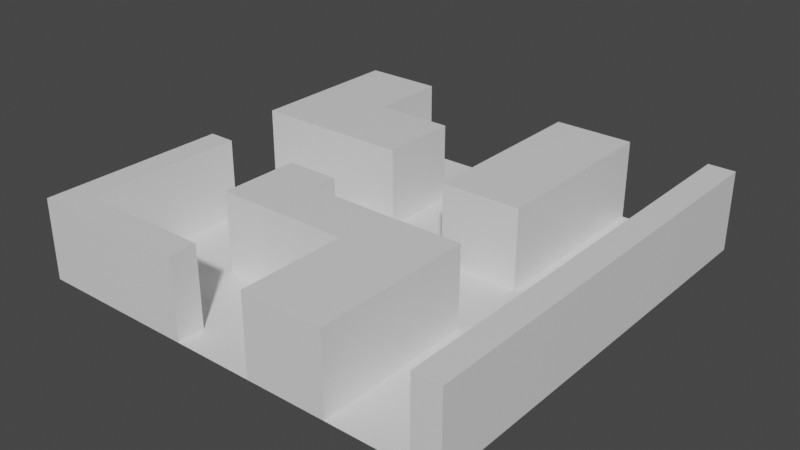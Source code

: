 # Source: TileMap.blend  (saved by Blender 2.91.10; exported with 4.5.12 LTS)
import bpy
from mathutils import Matrix  # noqa: F401  (used for matrix-valued properties, if any)

bpy.ops.wm.read_factory_settings(use_empty=True)
scene = bpy.context.scene
scene.name = 'Scene'

# ---- collections
col_collection = bpy.data.collections.new('Collection'); scene.collection.children.link(col_collection)

# ---- materials (node trees are filled in below, after node groups)
mat_material = bpy.data.materials.new('Material')
mat_material.alpha_threshold = 0.0
mat_material.use_transparent_shadow = False
mat_material.line_color = (0.0, 0.0, 0.0, 1.0)

# ---- material node trees
mat_material.use_nodes = True; mat_material.node_tree.nodes.clear()
_N = mat_material.node_tree.nodes; _L = mat_material.node_tree.links
n0 = _N.new('ShaderNodeOutputMaterial'); n0.name = 'Material Output'; n0.location = (300, 300)
n1 = _N.new('ShaderNodeBsdfPrincipled'); n1.name = 'Principled BSDF'; n1.location = (10, 300)
n1.distribution = 'GGX'
n1.subsurface_method = 'BURLEY'
n1.inputs[2].default_value = 0.4
n1.inputs[3].default_value = 1.45
n1.inputs[27].default_value = (0.0, 0.0, 0.0, 1.0)
n1.inputs[28].default_value = 1.0
_L.new(n1.outputs[0], n0.inputs[0])
n0.is_active_output = True

# ---- world
world_world = bpy.data.worlds.new('World'); scene.world = world_world
world_world.use_nodes = True; world_world.node_tree.nodes.clear()
_N = world_world.node_tree.nodes; _L = world_world.node_tree.links
n0 = _N.new('ShaderNodeOutputWorld'); n0.name = 'World Output'; n0.location = (300, 300)
n1 = _N.new('ShaderNodeBackground'); n1.name = 'Background'; n1.location = (10, 300)
n1.inputs[0].default_value = (0.05088, 0.05088, 0.05088, 1.0)
_L.new(n1.outputs[0], n0.inputs[0])
n0.is_active_output = True
world_world.color = (0.05088, 0.05088, 0.05088)
world_world.use_sun_shadow = False
world_world.sun_shadow_jitter_overblur = 0.0

# ---- meshes
me_plane = bpy.data.meshes.new('Plane')
me_plane.from_pydata([(-8.0, -8.0, 0.0), (8.0, -8.0, 0.0), (-8.0, 8.0, 0.0), (8.0, 8.0, 0.0), (-8.0, 6.0, 0.0), (-8.0, 4.0, 0.0), (-8.0, 2.0, 0.0), (-8.0, 0.0, 0.0), (-8.0, -2.0, 0.0), (-8.0, -4.0, 0.0), (-8.0, -6.0, 0.0), (-6.0, -8.0, 0.0), (-4.0, -8.0, 0.0), (-2.0, -8.0, 0.0), (0.0, -8.0, 0.0), (2.0, -8.0, 0.0), (4.0, -8.0, 0.0), (6.0, -8.0, 0.0), (8.0, -6.0, 0.0), (8.0, -4.0, 0.0), (8.0, -2.0, 0.0), (8.0, 0.0, 0.0), (8.0, 2.0, 0.0), (8.0, 4.0, 0.0), (8.0, 6.0, 0.0), (6.0, 8.0, 0.0), (4.0, 8.0, 0.0), (2.0, 8.0, 0.0), (0.0, 8.0, 0.0), (-2.0, 8.0, 0.0), (-4.0, 8.0, 0.0), (-6.0, 8.0, 0.0), (-6.0, -6.0, 0.0), (-6.0, -4.0, 0.0), (-6.0, -2.0, 0.0), (-6.0, 0.0, 0.0), (-6.0, 2.0, 0.0), (-4.0, -6.0, 0.0), (-4.0, -4.0, 0.0), (-4.0, -2.0, 0.0), (-4.0, 0.0, 0.0), (-4.0, 2.0, 0.0), (-4.0, 6.0, 0.0), (-2.0, -6.0, 0.0), (-2.0, -4.0, 0.0), (-2.0, -2.0, 0.0), (-2.0, 0.0, 0.0), (-2.0, 2.0, 0.0), (-2.0, 4.0, 0.0), (-2.0, 6.0, 0.0), (0.0, -6.0, 0.0), (0.0, -4.0, 0.0), (0.0, -2.0, 0.0), (0.0, 0.0, 0.0), (0.0, 2.0, 0.0), (0.0, 4.0, 0.0), (0.0, 6.0, 0.0), (2.0, -2.0, 0.0), (2.0, 0.0, 0.0), (4.0, -6.0, 0.0), (4.0, -4.0, 0.0), (4.0, -2.0, 0.0), (4.0, 0.0, 0.0), (4.0, 2.0, 0.0), (4.0, 4.0, 0.0), (4.0, 6.0, 0.0), (6.0, -6.0, 0.0), (6.0, -4.0, 0.0), (6.0, -2.0, 0.0), (6.0, 0.0, 0.0), (6.0, 2.0, 0.0), (6.0, 4.0, 0.0), (6.0, 6.0, 0.0), (-8.0, -7.0, 0.0), (7.0, -8.0, 0.0), (8.0, 7.0, 0.0), (-7.0, 8.0, 0.0), (-8.0, 7.0, 0.0), (-8.0, 5.0, 0.0), (-8.0, 3.0, 0.0), (-8.0, 1.0, 0.0), (-8.0, -1.0, 0.0), (-8.0, -3.0, 0.0), (-8.0, -5.0, 0.0), (-7.0, -8.0, 0.0), (-5.0, -8.0, 0.0), (-3.0, -8.0, 0.0), (-1.0, -8.0, 0.0), (1.0, -8.0, 0.0), (3.0, -8.0, 0.0), (5.0, -8.0, 0.0), (8.0, -7.0, 0.0), (8.0, -5.0, 0.0), (8.0, -3.0, 0.0), (8.0, -1.0, 0.0), (8.0, 1.0, 0.0), (8.0, 3.0, 0.0), (8.0, 5.0, 0.0), (7.0, 8.0, 0.0), (5.0, 8.0, 0.0), (3.0, 8.0, 0.0), (1.0, 8.0, 0.0), (-1.0, 8.0, 0.0), (-3.0, 8.0, 0.0), (-5.0, 8.0, 0.0), (-6.0, -7.0, 0.0), (-6.0, -5.0, 0.0), (-6.0, -3.0, 0.0), (-6.0, -1.0, 0.0), (-6.0, 1.0, 0.0), (-4.0, 7.0, 0.0), (-4.0, -7.0, 0.0), (-4.0, -5.0, 0.0), (-4.0, -3.0, 0.0), (-4.0, -1.0, 0.0), (-4.0, 1.0, 0.0), (-4.0, 5.0, 0.0), (-2.0, 7.0, 0.0), (-2.0, -7.0, 0.0), (-2.0, -5.0, 0.0), (-2.0, -1.0, 0.0), (-2.0, 1.0, 0.0), (-2.0, 3.0, 0.0), (-2.0, 5.0, 0.0), (0.0, 7.0, 0.0), (0.0, -7.0, 0.0), (0.0, -5.0, 0.0), (0.0, -1.0, 0.0), (0.0, 1.0, 0.0), (0.0, 3.0, 0.0), (0.0, 5.0, 0.0), (2.0, -1.0, 0.0), (2.0, 1.0, 0.0), (4.0, 7.0, 0.0), (4.0, -7.0, 0.0), (4.0, -5.0, 0.0), (4.0, -3.0, 0.0), (4.0, -1.0, 0.0), (4.0, 1.0, 0.0), (4.0, 3.0, 0.0), (4.0, 5.0, 0.0), (6.0, 7.0, 0.0), (6.0, -7.0, 0.0), (6.0, -5.0, 0.0), (6.0, -3.0, 0.0), (6.0, -1.0, 0.0), (6.0, 1.0, 0.0), (6.0, 3.0, 0.0), (6.0, 5.0, 0.0), (-7.0, -6.0, 0.0), (-7.0, -4.0, 0.0), (-7.0, -2.0, 0.0), (-7.0, 0.0, 0.0), (-7.0, 2.0, 0.0), (-5.0, -6.0, 0.0), (-5.0, -4.0, 0.0), (-5.0, -2.0, 0.0), (-5.0, 0.0, 0.0), (-5.0, 2.0, 0.0), (-5.0, 6.0, 0.0), (-3.0, -6.0, 0.0), (-3.0, -4.0, 0.0), (-3.0, 0.0, 0.0), (-3.0, 2.0, 0.0), (-3.0, 6.0, 0.0), (-1.0, -6.0, 0.0), (-1.0, -4.0, 0.0), (-1.0, -2.0, 0.0), (-1.0, 0.0, 0.0), (-1.0, 2.0, 0.0), (-1.0, 4.0, 0.0), (-1.0, 6.0, 0.0), (1.0, -6.0, 0.0), (1.0, -4.0, 0.0), (1.0, -2.0, 0.0), (1.0, 0.0, 0.0), (1.0, 2.0, 0.0), (1.0, 4.0, 0.0), (1.0, 6.0, 0.0), (3.0, -2.0, 0.0), (3.0, 0.0, 0.0), (5.0, -6.0, 0.0), (5.0, -4.0, 0.0), (5.0, -2.0, 0.0), (5.0, 0.0, 0.0), (5.0, 2.0, 0.0), (5.0, 4.0, 0.0), (5.0, 6.0, 0.0), (7.0, -6.0, 0.0), (7.0, -4.0, 0.0), (7.0, -2.0, 0.0), (7.0, 0.0, 0.0), (7.0, 2.0, 0.0), (7.0, 4.0, 0.0), (7.0, 6.0, 0.0), (7.0, 5.0, 0.0), (7.0, 3.0, 0.0), (7.0, 1.0, 0.0), (7.0, -1.0, 0.0), (7.0, -3.0, 0.0), (7.0, -5.0, 0.0), (7.0, -7.0, 0.0), (5.0, 5.0, 0.0), (5.0, 3.0, 0.0), (5.0, 1.0, 0.0), (5.0, -1.0, 0.0), (5.0, -3.0, 0.0), (5.0, -5.0, 0.0), (5.0, -7.0, 0.0), (3.0, 1.0, 0.0), (3.0, -1.0, 0.0), (1.0, 5.0, 0.0), (1.0, 3.0, 0.0), (1.0, 1.0, 0.0), (1.0, -1.0, 0.0), (1.0, -5.0, 0.0), (1.0, -7.0, 0.0), (-1.0, 5.0, 0.0), (-1.0, 3.0, 0.0), (-1.0, 1.0, 0.0), (-1.0, -1.0, 0.0), (-1.0, -5.0, 0.0), (-1.0, -7.0, 0.0), (-3.0, 5.0, 0.0), (-3.0, 1.0, 0.0), (-3.0, -1.0, 0.0), (-3.0, -5.0, 0.0), (-3.0, -7.0, 0.0), (-5.0, 5.0, 0.0), (-5.0, 1.0, 0.0), (-5.0, -1.0, 0.0), (-5.0, -3.0, 0.0), (-5.0, -5.0, 0.0), (-5.0, -7.0, 0.0), (-7.0, 1.0, 0.0), (-7.0, -1.0, 0.0), (-7.0, -3.0, 0.0), (-7.0, -5.0, 0.0), (-7.0, -7.0, 0.0), (5.0, 7.0, 0.0), (1.0, 7.0, 0.0), (-1.0, 7.0, 0.0), (-3.0, 7.0, 0.0), (-5.0, 7.0, 0.0), (7.0, 7.0, 0.0), (-8.0, -7.0, 2.974), (-8.0, -8.0, 2.974), (7.0, -8.0, 2.974), (8.0, -8.0, 2.974), (8.0, 7.0, 2.974), (8.0, 8.0, 2.974), (-7.0, 8.0, 2.974), (-8.0, 8.0, 2.974), (-8.0, 7.0, 2.974), (-8.0, 6.0, 2.974), (-8.0, 5.0, 2.974), (-8.0, 4.0, 2.974), (-8.0, 3.0, 2.974), (-8.0, 2.0, 2.974), (-8.0, -1.0, 2.974), (-8.0, -2.0, 2.974), (-8.0, -3.0, 2.974), (-8.0, -4.0, 2.974), (-8.0, -5.0, 2.974), (-8.0, -6.0, 2.974), (-7.0, -8.0, 2.974), (-6.0, -8.0, 2.974), (-5.0, -8.0, 2.974), (-4.0, -8.0, 2.974), (-3.0, -8.0, 2.974), (-2.0, -8.0, 2.974), (1.0, -8.0, 2.974), (2.0, -8.0, 2.974), (3.0, -8.0, 2.974), (4.0, -8.0, 2.974), (8.0, -7.0, 2.974), (8.0, -6.0, 2.974), (8.0, -5.0, 2.974), (8.0, -4.0, 2.974), (8.0, -3.0, 2.974), (8.0, -2.0, 2.974), (8.0, -1.0, 2.974), (8.0, 0.0, 2.974), (8.0, 1.0, 2.974), (8.0, 2.0, 2.974), (8.0, 3.0, 2.974), (8.0, 4.0, 2.974), (8.0, 5.0, 2.974), (8.0, 6.0, 2.974), (3.0, 8.0, 2.974), (2.0, 8.0, 2.974), (-5.0, 8.0, 2.974), (-6.0, 8.0, 2.974), (-6.0, 7.0, 2.974), (-6.0, 3.0, 2.974), (-6.0, 4.0, 2.974), (-6.0, 5.0, 2.974), (-6.0, 6.0, 2.974), (-4.0, -3.0, 2.974), (-4.0, -2.0, 2.974), (-4.0, 3.0, 2.974), (-4.0, 4.0, 2.974), (-2.0, -3.0, 2.974), (-2.0, -2.0, 2.974), (-2.0, 3.0, 2.974), (-2.0, 4.0, 2.974), (0.0, -3.0, 2.974), (0.0, -2.0, 2.974), (2.0, 7.0, 2.974), (2.0, -7.0, 2.974), (2.0, -6.0, 2.974), (2.0, -5.0, 2.974), (2.0, -4.0, 2.974), (2.0, -3.0, 2.974), (2.0, -2.0, 2.974), (2.0, 1.0, 2.974), (2.0, 2.0, 2.974), (2.0, 3.0, 2.974), (2.0, 4.0, 2.974), (2.0, 5.0, 2.974), (2.0, 6.0, 2.974), (4.0, 7.0, 2.974), (4.0, 8.0, 2.974), (4.0, -7.0, 2.974), (4.0, -6.0, 2.974), (4.0, -5.0, 2.974), (4.0, -4.0, 2.974), (4.0, -3.0, 2.974), (4.0, -2.0, 2.974), (4.0, 1.0, 2.974), (4.0, 2.0, 2.974), (4.0, 3.0, 2.974), (4.0, 4.0, 2.974), (4.0, 5.0, 2.974), (4.0, 6.0, 2.974), (-7.0, -6.0, 2.974), (-7.0, -4.0, 2.974), (-7.0, -2.0, 2.974), (-7.0, 2.0, 2.974), (-7.0, 4.0, 2.974), (-7.0, 6.0, 2.974), (-5.0, 2.0, 2.974), (-6.0, 2.0, 2.974), (-5.0, 4.0, 2.974), (-5.0, 6.0, 2.974), (-3.0, -4.0, 2.974), (-4.0, -4.0, 2.974), (-3.0, -2.0, 2.974), (-3.0, 2.0, 2.974), (-4.0, 2.0, 2.974), (-3.0, 4.0, 2.974), (-1.0, -4.0, 2.974), (-2.0, -4.0, 2.974), (-1.0, -2.0, 2.974), (1.0, -4.0, 2.974), (0.0, -4.0, 2.974), (1.0, -2.0, 2.974), (3.0, -6.0, 2.974), (3.0, -4.0, 2.974), (3.0, -2.0, 2.974), (3.0, 2.0, 2.974), (3.0, 4.0, 2.974), (3.0, 6.0, 2.974), (7.0, 8.0, 2.974), (1.0, 8.0, 2.974), (-6.0, -7.0, 2.974), (-4.0, -7.0, 2.974), (-4.0, -1.0, 2.974), (-4.0, 5.0, 2.974), (-2.0, -7.0, 2.974), (-2.0, -1.0, 2.974), (-2.0, 2.0, 2.974), (-2.0, 5.0, 2.974), (1.0, -6.0, 2.974), (1.0, 2.0, 2.974), (1.0, 4.0, 2.974), (1.0, 6.0, 2.974), (7.0, -6.0, 2.974), (7.0, -4.0, 2.974), (7.0, -2.0, 2.974), (7.0, 0.0, 2.974), (7.0, 2.0, 2.974), (7.0, 4.0, 2.974), (7.0, 6.0, 2.974), (7.0, 5.0, 2.974), (7.0, 3.0, 2.974), (7.0, 1.0, 2.974), (7.0, -1.0, 2.974), (7.0, -3.0, 2.974), (7.0, -5.0, 2.974), (7.0, -7.0, 2.974), (3.0, 5.0, 2.974), (3.0, 3.0, 2.974), (3.0, 1.0, 2.974), (3.0, -3.0, 2.974), (3.0, -5.0, 2.974), (3.0, -7.0, 2.974), (1.0, 5.0, 2.974), (1.0, 3.0, 2.974), (1.0, 1.0, 2.974), (1.0, -3.0, 2.974), (1.0, -5.0, 2.974), (1.0, -7.0, 2.974), (-1.0, -3.0, 2.974), (-3.0, 5.0, 2.974), (-3.0, 3.0, 2.974), (-3.0, -1.0, 2.974), (-3.0, -3.0, 2.974), (-3.0, -7.0, 2.974), (-5.0, 5.0, 2.974), (-5.0, 3.0, 2.974), (-5.0, -7.0, 2.974), (-7.0, 5.0, 2.974), (-7.0, 3.0, 2.974), (-7.0, -1.0, 2.974), (-7.0, -3.0, 2.974), (-7.0, -5.0, 2.974), (-7.0, -7.0, 2.974), (3.0, 7.0, 2.974), (1.0, 7.0, 2.974), (-5.0, 7.0, 2.974), (-7.0, 7.0, 2.974), (7.0, 7.0, 2.974)], [], [(176, 213, 399, 374), (93, 20, 280, 279), (243, 110, 30, 104), (242, 117, 29, 103), (241, 124, 28, 102), (123, 223, 404, 372), (233, 105, 365, 411), (239, 141, 25, 99), (238, 105, 32, 149), (237, 106, 33, 150), (236, 107, 34, 151), (235, 108, 35, 152), (234, 109, 36, 153), (92, 19, 278, 277), (159, 243, 420, 344), (233, 111, 37, 154), (232, 112, 38, 155), (231, 113, 39, 156), (230, 114, 40, 157), (229, 115, 41, 158), (223, 116, 368, 404), (228, 116, 42, 159), (227, 118, 43, 160), (226, 119, 44, 161), (91, 18, 276, 275), (225, 120, 46, 162), (224, 121, 47, 163), (243, 104, 291, 420), (223, 123, 49, 164), (222, 125, 50, 165), (221, 126, 51, 166), (27, 101, 364, 290), (220, 127, 53, 168), (219, 128, 54, 169), (218, 129, 55, 170), (217, 130, 56, 171), (64, 140, 333, 332), (212, 176, 374, 398), (26, 100, 289, 322), (214, 131, 58, 175), (63, 139, 331, 330), (177, 212, 398, 375), (89, 16, 274, 273), (174, 52, 307, 356), (88, 15, 272, 271), (3, 98, 363, 250), (210, 137, 62, 180), (51, 173, 354, 355), (23, 97, 287, 286), (60, 136, 327, 326), (208, 142, 66, 181), (207, 143, 67, 182), (206, 144, 68, 183), (205, 145, 69, 184), (204, 146, 70, 185), (203, 147, 71, 186), (202, 148, 72, 187), (211, 177, 375, 397), (86, 13, 270, 269), (22, 96, 285, 284), (59, 135, 325, 324), (178, 211, 397, 376), (85, 12, 268, 267), (61, 179, 359, 328), (148, 195, 194, 72), (71, 193, 195, 148), (21, 95, 283, 282), (147, 196, 193, 71), (70, 192, 196, 147), (16, 134, 323, 274), (146, 197, 192, 70), (69, 191, 197, 146), (84, 11, 266, 265), (145, 198, 191, 69), (68, 190, 198, 145), (20, 94, 281, 280), (144, 199, 190, 68), (67, 189, 199, 144), (65, 133, 321, 334), (143, 200, 189, 67), (66, 188, 200, 143), (83, 10, 264, 263), (142, 201, 188, 66), (17, 74, 201, 142), (19, 93, 279, 278), (140, 202, 187, 65), (64, 186, 202, 140), (186, 71, 148, 202), (139, 203, 186, 64), (63, 185, 203, 139), (185, 70, 147, 203), (138, 204, 185, 63), (62, 184, 204, 138), (184, 69, 146, 204), (137, 205, 184, 62), (61, 183, 205, 137), (183, 68, 145, 205), (136, 206, 183, 61), (60, 182, 206, 136), (182, 67, 144, 206), (135, 207, 182, 60), (59, 181, 207, 135), (181, 66, 143, 207), (134, 208, 181, 59), (16, 90, 208, 134), (90, 17, 142, 208), (82, 9, 262, 261), (18, 92, 277, 276), (167, 45, 303, 353), (81, 8, 260, 259), (1, 91, 275, 248), (44, 166, 351, 352), (240, 178, 376, 419), (58, 180, 209, 132), (180, 62, 138, 209), (131, 210, 180, 58), (57, 179, 210, 131), (179, 61, 137, 210), (79, 6, 258, 257), (101, 240, 419, 364), (15, 89, 273, 272), (57, 174, 356, 314), (78, 5, 256, 255), (201, 74, 247, 390), (77, 4, 254, 253), (188, 201, 390, 377), (41, 163, 348, 349), (130, 211, 178, 56), (55, 177, 211, 130), (76, 2, 252, 251), (129, 212, 177, 55), (54, 176, 212, 129), (12, 86, 269, 268), (128, 213, 176, 54), (53, 175, 213, 128), (175, 58, 132, 213), (127, 214, 175, 53), (52, 174, 214, 127), (174, 57, 131, 214), (122, 48, 305, 304), (75, 3, 250, 249), (11, 85, 267, 266), (126, 215, 173, 51), (50, 172, 215, 126), (74, 1, 248, 247), (125, 216, 172, 50), (14, 88, 216, 125), (0, 84, 265, 246), (123, 217, 171, 49), (48, 170, 217, 123), (170, 55, 130, 217), (122, 218, 170, 48), (47, 169, 218, 122), (169, 54, 129, 218), (121, 219, 169, 47), (46, 168, 219, 121), (168, 53, 128, 219), (120, 220, 168, 46), (45, 167, 220, 120), (167, 52, 127, 220), (200, 188, 377, 389), (38, 161, 345, 346), (73, 0, 246, 245), (119, 221, 166, 44), (43, 165, 221, 119), (165, 50, 126, 221), (118, 222, 165, 43), (13, 87, 222, 118), (87, 14, 125, 222), (116, 223, 164, 42), (9, 83, 263, 262), (189, 200, 389, 378), (8, 82, 261, 260), (52, 167, 353, 307), (166, 51, 355, 351), (115, 224, 163, 41), (40, 162, 224, 115), (162, 46, 121, 224), (114, 225, 162, 40), (105, 238, 417, 365), (199, 189, 378, 388), (116, 228, 409, 368), (36, 158, 341, 342), (5, 79, 257, 256), (112, 226, 161, 38), (37, 160, 226, 112), (160, 43, 119, 226), (111, 227, 160, 37), (190, 199, 388, 379), (209, 138, 329, 393), (4, 78, 255, 254), (132, 209, 393, 315), (238, 149, 335, 417), (2, 77, 253, 252), (48, 123, 372, 305), (228, 159, 344, 409), (109, 229, 158, 36), (35, 157, 229, 109), (157, 40, 115, 229), (108, 230, 157, 35), (34, 156, 230, 108), (156, 39, 114, 230), (107, 231, 156, 34), (33, 155, 231, 107), (155, 38, 113, 231), (106, 232, 155, 33), (32, 154, 232, 106), (154, 37, 112, 232), (105, 233, 154, 32), (163, 47, 371, 348), (31, 76, 251, 292), (198, 190, 379, 387), (47, 122, 304, 371), (118, 227, 408, 369), (24, 75, 249, 288), (191, 198, 387, 380), (39, 113, 298, 299), (80, 234, 153, 6), (7, 152, 234, 80), (152, 35, 109, 234), (81, 235, 152, 7), (227, 111, 366, 408), (151, 34, 108, 235), (149, 237, 416, 335), (45, 120, 370, 303), (150, 33, 107, 236), (161, 44, 352, 345), (237, 150, 336, 416), (149, 32, 106, 237), (10, 73, 245, 264), (6, 153, 338, 258), (197, 191, 380, 386), (133, 239, 99, 26), (65, 187, 239, 133), (187, 72, 141, 239), (192, 197, 386, 381), (13, 118, 369, 270), (150, 236, 415, 336), (124, 240, 101, 28), (56, 178, 240, 124), (158, 41, 349, 341), (117, 241, 102, 29), (49, 171, 241, 117), (171, 56, 124, 241), (110, 242, 103, 30), (42, 164, 242, 110), (164, 49, 117, 242), (236, 151, 337, 415), (216, 88, 271, 402), (159, 42, 110, 243), (172, 216, 402, 373), (196, 192, 381, 385), (235, 81, 259, 414), (141, 244, 98, 25), (72, 194, 244, 141), (193, 196, 385, 382), (422, 249, 250, 363), (421, 293, 292, 251), (419, 308, 290, 364), (418, 321, 322, 289), (413, 294, 295, 339), (412, 296, 297, 340), (410, 300, 301, 343), (407, 302, 303, 347), (405, 304, 305, 350), (403, 306, 307, 353), (402, 309, 310, 373), (401, 311, 312, 354), (400, 313, 314, 356), (399, 315, 316, 374), (398, 317, 318, 375), (397, 319, 320, 376), (396, 323, 324, 357), (395, 325, 326, 358), (394, 327, 328, 359), (393, 329, 330, 360), (392, 331, 332, 361), (391, 333, 334, 362), (390, 275, 276, 377), (389, 277, 278, 378), (388, 279, 280, 379), (387, 281, 282, 380), (386, 283, 284, 381), (385, 285, 286, 382), (384, 287, 288, 383), (382, 286, 287, 384), (381, 284, 285, 385), (380, 282, 283, 386), (379, 280, 281, 387), (378, 278, 279, 388), (377, 276, 277, 389), (247, 248, 275, 390), (319, 391, 362, 320), (318, 361, 391, 319), (361, 332, 333, 391), (317, 392, 361, 318), (316, 360, 392, 317), (360, 330, 331, 392), (315, 393, 360, 316), (313, 394, 359, 314), (312, 358, 394, 313), (358, 326, 327, 394), (311, 395, 358, 312), (310, 357, 395, 311), (357, 324, 325, 395), (309, 396, 357, 310), (272, 273, 396, 309), (273, 274, 323, 396), (375, 318, 319, 397), (374, 316, 317, 398), (306, 400, 356, 307), (355, 354, 400, 306), (354, 312, 313, 400), (373, 310, 311, 401), (271, 272, 309, 402), (302, 403, 353, 303), (352, 351, 403, 302), (351, 355, 306, 403), (301, 350, 404, 368), (350, 305, 372, 404), (300, 405, 350, 301), (349, 348, 405, 300), (348, 371, 304, 405), (299, 347, 406, 367), (347, 303, 370, 406), (298, 407, 347, 299), (346, 345, 407, 298), (345, 352, 302, 407), (268, 269, 408, 366), (269, 270, 369, 408), (296, 409, 344, 297), (295, 343, 409, 296), (343, 301, 368, 409), (294, 410, 343, 295), (342, 341, 410, 294), (341, 349, 300, 410), (266, 267, 411, 365), (267, 268, 366, 411), (255, 412, 340, 254), (256, 339, 412, 255), (339, 295, 296, 412), (257, 413, 339, 256), (258, 338, 413, 257), (338, 342, 294, 413), (260, 337, 414, 259), (261, 415, 337, 260), (262, 336, 415, 261), (263, 416, 336, 262), (264, 335, 416, 263), (245, 417, 335, 264), (246, 265, 417, 245), (265, 266, 365, 417), (308, 418, 289, 290), (320, 362, 418, 308), (362, 334, 321, 418), (376, 320, 308, 419), (293, 420, 291, 292), (297, 344, 420, 293), (253, 421, 251, 252), (254, 340, 421, 253), (340, 297, 293, 421), (383, 288, 249, 422), (111, 233, 411, 366), (133, 26, 322, 321), (94, 21, 282, 281), (134, 59, 324, 323), (95, 22, 284, 283), (179, 57, 314, 359), (135, 60, 326, 325), (96, 23, 286, 285), (213, 132, 315, 399), (136, 61, 328, 327), (97, 24, 288, 287), (138, 63, 330, 329), (98, 244, 422, 363), (139, 64, 332, 331), (244, 194, 383, 422), (100, 27, 290, 289), (140, 65, 334, 333), (153, 36, 342, 338), (225, 114, 367, 406), (104, 31, 292, 291), (194, 195, 384, 383), (120, 225, 406, 370), (195, 193, 382, 384), (173, 215, 401, 354), (113, 38, 346, 298), (215, 172, 373, 401), (114, 39, 299, 367), (151, 235, 414, 337)])
_uv = me_plane.uv_layers.new(name='UVMap')
_uv.uv.foreach_set('vector', [0.5625, 0.625, 0.5625, 0.5625, 0.5625, 0.5625, 0.5625, 0.625, 0.0, 0.0, 0.0, 0.0, 0.0, 0.0, 0.0, 0.0, 0.1875, 0.9375, 0.25, 0.9375, 0.25, 1.0, 0.1875, 1.0, 0.3125, 0.9375, 0.375, 0.9375, 0.375, 1.0, 0.3125, 1.0, 0.4375, 0.9375, 0.5, 0.9375, 0.5, 1.0, 0.4375, 1.0, 0.375, 0.8125, 0.3125, 0.8125, 0.3125, 0.8125, 0.375, 0.8125, 0.1875, 0.0625, 0.125, 0.0625, 0.125, 0.0625, 0.1875, 0.0625, 0.8125, 0.9375, 0.875, 0.9375, 0.875, 1.0, 0.8125, 1.0, 0.0625, 0.0625, 0.125, 0.0625, 0.125, 0.125, 0.0625, 0.125, 0.0625, 0.1875, 0.125, 0.1875, 0.125, 0.25, 0.0625, 0.25, 0.0625, 0.3125, 0.125, 0.3125, 0.125, 0.375, 0.0625, 0.375, 0.0625, 0.4375, 0.125, 0.4375, 0.125, 0.5, 0.0625, 0.5, 0.0625, 0.5625, 0.125, 0.5625, 0.125, 0.625, 0.0625, 0.625, 0.0, 0.0, 0.0, 0.0, 0.0, 0.0, 0.0, 0.0, 0.1875, 0.875, 0.1875, 0.9375, 0.1875, 0.9375, 0.1875, 0.875, 0.1875, 0.0625, 0.25, 0.0625, 0.25, 0.125, 0.1875, 0.125, 0.1875, 0.1875, 0.25, 0.1875, 0.25, 0.25, 0.1875, 0.25, 0.1875, 0.3125, 0.25, 0.3125, 0.25, 0.375, 0.1875, 0.375, 0.1875, 0.4375, 0.25, 0.4375, 0.25, 0.5, 0.1875, 0.5, 0.1875, 0.5625, 0.25, 0.5625, 0.25, 0.625, 0.1875, 0.625, 0.3125, 0.8125, 0.25, 0.8125, 0.25, 0.8125, 0.3125, 0.8125, 0.1875, 0.8125, 0.25, 0.8125, 0.25, 0.875, 0.1875, 0.875, 0.3125, 0.0625, 0.375, 0.0625, 0.375, 0.125, 0.3125, 0.125, 0.3125, 0.1875, 0.375, 0.1875, 0.375, 0.25, 0.3125, 0.25, 0.0, 0.0, 0.0, 0.0, 0.0, 0.0, 0.0, 0.0, 0.3125, 0.4375, 0.375, 0.4375, 0.375, 0.5, 0.3125, 0.5, 0.3125, 0.5625, 0.375, 0.5625, 0.375, 0.625, 0.3125, 0.625, 0.1875, 0.9375, 0.1875, 1.0, 0.1875, 1.0, 0.1875, 0.9375, 0.3125, 0.8125, 0.375, 0.8125, 0.375, 0.875, 0.3125, 0.875, 0.4375, 0.0625, 0.5, 0.0625, 0.5, 0.125, 0.4375, 0.125, 0.4375, 0.1875, 0.5, 0.1875, 0.5, 0.25, 0.4375, 0.25, 0.0, 0.0, 0.0, 0.0, 0.0, 0.0, 0.0, 0.0, 0.4375, 0.4375, 0.5, 0.4375, 0.5, 0.5, 0.4375, 0.5, 0.4375, 0.5625, 0.5, 0.5625, 0.5, 0.625, 0.4375, 0.625, 0.4375, 0.6875, 0.5, 0.6875, 0.5, 0.75, 0.4375, 0.75, 0.4375, 0.8125, 0.5, 0.8125, 0.5, 0.875, 0.4375, 0.875, 0.75, 0.75, 0.75, 0.8125, 0.75, 0.8125, 0.75, 0.75, 0.5625, 0.6875, 0.5625, 0.625, 0.5625, 0.625, 0.5625, 0.6875, 0.0, 0.0, 0.0, 0.0, 0.0, 0.0, 0.0, 0.0, 0.5625, 0.4375, 0.625, 0.4375, 0.625, 0.5, 0.5625, 0.5, 0.75, 0.625, 0.75, 0.6875, 0.75, 0.6875, 0.75, 0.625, 0.5625, 0.75, 0.5625, 0.6875, 0.5625, 0.6875, 0.5625, 0.75, 0.0, 0.0, 0.0, 0.0, 0.0, 0.0, 0.0, 0.0, 0.5625, 0.375, 0.5, 0.375, 0.5, 0.375, 0.5625, 0.375, 0.0, 0.0, 0.0, 0.0, 0.0, 0.0, 0.0, 0.0, 0.0, 0.0, 0.0, 0.0, 0.0, 0.0, 0.0, 0.0, 0.6875, 0.4375, 0.75, 0.4375, 0.75, 0.5, 0.6875, 0.5, 0.5, 0.25, 0.5625, 0.25, 0.5625, 0.25, 0.5, 0.25, 0.0, 0.0, 0.0, 0.0, 0.0, 0.0, 0.0, 0.0, 0.75, 0.25, 0.75, 0.3125, 0.75, 0.3125, 0.75, 0.25, 0.8125, 0.0625, 0.875, 0.0625, 0.875, 0.125, 0.8125, 0.125, 0.8125, 0.1875, 0.875, 0.1875, 0.875, 0.25, 0.8125, 0.25, 0.8125, 0.3125, 0.875, 0.3125, 0.875, 0.375, 0.8125, 0.375, 0.8125, 0.4375, 0.875, 0.4375, 0.875, 0.5, 0.8125, 0.5, 0.8125, 0.5625, 0.875, 0.5625, 0.875, 0.625, 0.8125, 0.625, 0.8125, 0.6875, 0.875, 0.6875, 0.875, 0.75, 0.8125, 0.75, 0.8125, 0.8125, 0.875, 0.8125, 0.875, 0.875, 0.8125, 0.875, 0.5625, 0.8125, 0.5625, 0.75, 0.5625, 0.75, 0.5625, 0.8125, 0.0, 0.0, 0.0, 0.0, 0.0, 0.0, 0.0, 0.0, 0.0, 0.0, 0.0, 0.0, 0.0, 0.0, 0.0, 0.0, 0.75, 0.125, 0.75, 0.1875, 0.75, 0.1875, 0.75, 0.125, 0.5625, 0.875, 0.5625, 0.8125, 0.5625, 0.8125, 0.5625, 0.875, 0.0, 0.0, 0.0, 0.0, 0.0, 0.0, 0.0, 0.0, 0.75, 0.375, 0.6875, 0.375, 0.6875, 0.375, 0.75, 0.375, 0.875, 0.8125, 0.9375, 0.8125, 0.9375, 0.875, 0.875, 0.875, 0.875, 0.75, 0.9375, 0.75, 0.9375, 0.8125, 0.875, 0.8125, 0.0, 0.0, 0.0, 0.0, 0.0, 0.0, 0.0, 0.0, 0.875, 0.6875, 0.9375, 0.6875, 0.9375, 0.75, 0.875, 0.75, 0.875, 0.625, 0.9375, 0.625, 0.9375, 0.6875, 0.875, 0.6875, 0.75, 0.0, 0.75, 0.0625, 0.75, 0.0625, 0.75, 0.0, 0.875, 0.5625, 0.9375, 0.5625, 0.9375, 0.625, 0.875, 0.625, 0.875, 0.5, 0.9375, 0.5, 0.9375, 0.5625, 0.875, 0.5625, 0.0, 0.0, 0.0, 0.0, 0.0, 0.0, 0.0, 0.0, 0.875, 0.4375, 0.9375, 0.4375, 0.9375, 0.5, 0.875, 0.5, 0.875, 0.375, 0.9375, 0.375, 0.9375, 0.4375, 0.875, 0.4375, 0.0, 0.0, 0.0, 0.0, 0.0, 0.0, 0.0, 0.0, 0.875, 0.3125, 0.9375, 0.3125, 0.9375, 0.375, 0.875, 0.375, 0.875, 0.25, 0.9375, 0.25, 0.9375, 0.3125, 0.875, 0.3125, 0.75, 0.875, 0.75, 0.9375, 0.75, 0.9375, 0.75, 0.875, 0.875, 0.1875, 0.9375, 0.1875, 0.9375, 0.25, 0.875, 0.25, 0.875, 0.125, 0.9375, 0.125, 0.9375, 0.1875, 0.875, 0.1875, 0.0, 0.0, 0.0, 0.0, 0.0, 0.0, 0.0, 0.0, 0.875, 0.0625, 0.9375, 0.0625, 0.9375, 0.125, 0.875, 0.125, 0.875, 0.0, 0.9375, 0.0, 0.9375, 0.0625, 0.875, 0.0625, 0.0, 0.0, 0.0, 0.0, 0.0, 0.0, 0.0, 0.0, 0.75, 0.8125, 0.8125, 0.8125, 0.8125, 0.875, 0.75, 0.875, 0.75, 0.75, 0.8125, 0.75, 0.8125, 0.8125, 0.75, 0.8125, 0.8125, 0.75, 0.875, 0.75, 0.875, 0.8125, 0.8125, 0.8125, 0.75, 0.6875, 0.8125, 0.6875, 0.8125, 0.75, 0.75, 0.75, 0.75, 0.625, 0.8125, 0.625, 0.8125, 0.6875, 0.75, 0.6875, 0.8125, 0.625, 0.875, 0.625, 0.875, 0.6875, 0.8125, 0.6875, 0.75, 0.5625, 0.8125, 0.5625, 0.8125, 0.625, 0.75, 0.625, 0.75, 0.5, 0.8125, 0.5, 0.8125, 0.5625, 0.75, 0.5625, 0.8125, 0.5, 0.875, 0.5, 0.875, 0.5625, 0.8125, 0.5625, 0.75, 0.4375, 0.8125, 0.4375, 0.8125, 0.5, 0.75, 0.5, 0.75, 0.375, 0.8125, 0.375, 0.8125, 0.4375, 0.75, 0.4375, 0.8125, 0.375, 0.875, 0.375, 0.875, 0.4375, 0.8125, 0.4375, 0.75, 0.3125, 0.8125, 0.3125, 0.8125, 0.375, 0.75, 0.375, 0.75, 0.25, 0.8125, 0.25, 0.8125, 0.3125, 0.75, 0.3125, 0.8125, 0.25, 0.875, 0.25, 0.875, 0.3125, 0.8125, 0.3125, 0.75, 0.1875, 0.8125, 0.1875, 0.8125, 0.25, 0.75, 0.25, 0.75, 0.125, 0.8125, 0.125, 0.8125, 0.1875, 0.75, 0.1875, 0.8125, 0.125, 0.875, 0.125, 0.875, 0.1875, 0.8125, 0.1875, 0.75, 0.0625, 0.8125, 0.0625, 0.8125, 0.125, 0.75, 0.125, 0.75, 0.0, 0.8125, 0.0, 0.8125, 0.0625, 0.75, 0.0625, 0.8125, 0.0, 0.875, 0.0, 0.875, 0.0625, 0.8125, 0.0625, 0.0, 0.0, 0.0, 0.0, 0.0, 0.0, 0.0, 0.0, 0.0, 0.0, 0.0, 0.0, 0.0, 0.0, 0.0, 0.0, 0.4375, 0.375, 0.375, 0.375, 0.375, 0.375, 0.4375, 0.375, 0.0, 0.0, 0.0, 0.0, 0.0, 0.0, 0.0, 0.0, 0.0, 0.0, 0.0, 0.0, 0.0, 0.0, 0.0, 0.0, 0.375, 0.25, 0.4375, 0.25, 0.4375, 0.25, 0.375, 0.25, 0.5625, 0.9375, 0.5625, 0.875, 0.5625, 0.875, 0.5625, 0.9375, 0.625, 0.5, 0.6875, 0.5, 0.6875, 0.5625, 0.625, 0.5625, 0.6875, 0.5, 0.75, 0.5, 0.75, 0.5625, 0.6875, 0.5625, 0.625, 0.4375, 0.6875, 0.4375, 0.6875, 0.5, 0.625, 0.5, 0.625, 0.375, 0.6875, 0.375, 0.6875, 0.4375, 0.625, 0.4375, 0.6875, 0.375, 0.75, 0.375, 0.75, 0.4375, 0.6875, 0.4375, 0.0, 0.0, 0.0, 0.0, 0.0, 0.0, 0.0, 0.0, 0.5625, 1.0, 0.5625, 0.9375, 0.5625, 0.9375, 0.5625, 1.0, 0.0, 0.0, 0.0, 0.0, 0.0, 0.0, 0.0, 0.0, 0.625, 0.375, 0.5625, 0.375, 0.5625, 0.375, 0.625, 0.375, 0.0, 0.0, 0.0, 0.0, 0.0, 0.0, 0.0, 0.0, 0.9375, 0.0625, 0.9375, 0.0, 0.9375, 0.0, 0.9375, 0.0625, 0.0, 0.0, 0.0, 0.0, 0.0, 0.0, 0.0, 0.0, 0.9375, 0.125, 0.9375, 0.0625, 0.9375, 0.0625, 0.9375, 0.125, 0.25, 0.625, 0.3125, 0.625, 0.3125, 0.625, 0.25, 0.625, 0.5, 0.8125, 0.5625, 0.8125, 0.5625, 0.875, 0.5, 0.875, 0.5, 0.75, 0.5625, 0.75, 0.5625, 0.8125, 0.5, 0.8125, 0.0, 0.0, 0.0, 0.0, 0.0, 0.0, 0.0, 0.0, 0.5, 0.6875, 0.5625, 0.6875, 0.5625, 0.75, 0.5, 0.75, 0.5, 0.625, 0.5625, 0.625, 0.5625, 0.6875, 0.5, 0.6875, 0.0, 0.0, 0.0, 0.0, 0.0, 0.0, 0.0, 0.0, 0.5, 0.5625, 0.5625, 0.5625, 0.5625, 0.625, 0.5, 0.625, 0.5, 0.5, 0.5625, 0.5, 0.5625, 0.5625, 0.5, 0.5625, 0.5625, 0.5, 0.625, 0.5, 0.625, 0.5625, 0.5625, 0.5625, 0.5, 0.4375, 0.5625, 0.4375, 0.5625, 0.5, 0.5, 0.5, 0.5, 0.375, 0.5625, 0.375, 0.5625, 0.4375, 0.5, 0.4375, 0.5625, 0.375, 0.625, 0.375, 0.625, 0.4375, 0.5625, 0.4375, 0.375, 0.6875, 0.375, 0.75, 0.375, 0.75, 0.375, 0.6875, 0.0, 0.0, 0.0, 0.0, 0.0, 0.0, 0.0, 0.0, 0.0, 0.0, 0.0, 0.0, 0.0, 0.0, 0.0, 0.0, 0.5, 0.1875, 0.5625, 0.1875, 0.5625, 0.25, 0.5, 0.25, 0.5, 0.125, 0.5625, 0.125, 0.5625, 0.1875, 0.5, 0.1875, 0.0, 0.0, 0.0, 0.0, 0.0, 0.0, 0.0, 0.0, 0.5, 0.0625, 0.5625, 0.0625, 0.5625, 0.125, 0.5, 0.125, 0.5, 0.0, 0.5625, 0.0, 0.5625, 0.0625, 0.5, 0.0625, 0.0, 0.0, 0.0, 0.0, 0.0, 0.0, 0.0, 0.0, 0.375, 0.8125, 0.4375, 0.8125, 0.4375, 0.875, 0.375, 0.875, 0.375, 0.75, 0.4375, 0.75, 0.4375, 0.8125, 0.375, 0.8125, 0.4375, 0.75, 0.5, 0.75, 0.5, 0.8125, 0.4375, 0.8125, 0.375, 0.6875, 0.4375, 0.6875, 0.4375, 0.75, 0.375, 0.75, 0.375, 0.625, 0.4375, 0.625, 0.4375, 0.6875, 0.375, 0.6875, 0.4375, 0.625, 0.5, 0.625, 0.5, 0.6875, 0.4375, 0.6875, 0.375, 0.5625, 0.4375, 0.5625, 0.4375, 0.625, 0.375, 0.625, 0.375, 0.5, 0.4375, 0.5, 0.4375, 0.5625, 0.375, 0.5625, 0.4375, 0.5, 0.5, 0.5, 0.5, 0.5625, 0.4375, 0.5625, 0.375, 0.4375, 0.4375, 0.4375, 0.4375, 0.5, 0.375, 0.5, 0.375, 0.375, 0.4375, 0.375, 0.4375, 0.4375, 0.375, 0.4375, 0.4375, 0.375, 0.5, 0.375, 0.5, 0.4375, 0.4375, 0.4375, 0.9375, 0.1875, 0.9375, 0.125, 0.9375, 0.125, 0.9375, 0.1875, 0.25, 0.25, 0.3125, 0.25, 0.3125, 0.25, 0.25, 0.25, 0.0, 0.0, 0.0, 0.0, 0.0, 0.0, 0.0, 0.0, 0.375, 0.1875, 0.4375, 0.1875, 0.4375, 0.25, 0.375, 0.25, 0.375, 0.125, 0.4375, 0.125, 0.4375, 0.1875, 0.375, 0.1875, 0.4375, 0.125, 0.5, 0.125, 0.5, 0.1875, 0.4375, 0.1875, 0.375, 0.0625, 0.4375, 0.0625, 0.4375, 0.125, 0.375, 0.125, 0.375, 0.0, 0.4375, 0.0, 0.4375, 0.0625, 0.375, 0.0625, 0.4375, 0.0, 0.5, 0.0, 0.5, 0.0625, 0.4375, 0.0625, 0.25, 0.8125, 0.3125, 0.8125, 0.3125, 0.875, 0.25, 0.875, 0.0, 0.0, 0.0, 0.0, 0.0, 0.0, 0.0, 0.0, 0.9375, 0.25, 0.9375, 0.1875, 0.9375, 0.1875, 0.9375, 0.25, 0.0, 0.0, 0.0, 0.0, 0.0, 0.0, 0.0, 0.0, 0.5, 0.375, 0.4375, 0.375, 0.4375, 0.375, 0.5, 0.375, 0.4375, 0.25, 0.5, 0.25, 0.5, 0.25, 0.4375, 0.25, 0.25, 0.5625, 0.3125, 0.5625, 0.3125, 0.625, 0.25, 0.625, 0.25, 0.5, 0.3125, 0.5, 0.3125, 0.5625, 0.25, 0.5625, 0.3125, 0.5, 0.375, 0.5, 0.375, 0.5625, 0.3125, 0.5625, 0.25, 0.4375, 0.3125, 0.4375, 0.3125, 0.5, 0.25, 0.5, 0.125, 0.0625, 0.0625, 0.0625, 0.0625, 0.0625, 0.125, 0.0625, 0.9375, 0.3125, 0.9375, 0.25, 0.9375, 0.25, 0.9375, 0.3125, 0.25, 0.8125, 0.1875, 0.8125, 0.1875, 0.8125, 0.25, 0.8125, 0.125, 0.625, 0.1875, 0.625, 0.1875, 0.625, 0.125, 0.625, 0.0, 0.0, 0.0, 0.0, 0.0, 0.0, 0.0, 0.0, 0.25, 0.1875, 0.3125, 0.1875, 0.3125, 0.25, 0.25, 0.25, 0.25, 0.125, 0.3125, 0.125, 0.3125, 0.1875, 0.25, 0.1875, 0.3125, 0.125, 0.375, 0.125, 0.375, 0.1875, 0.3125, 0.1875, 0.25, 0.0625, 0.3125, 0.0625, 0.3125, 0.125, 0.25, 0.125, 0.9375, 0.375, 0.9375, 0.3125, 0.9375, 0.3125, 0.9375, 0.375, 0.6875, 0.5625, 0.75, 0.5625, 0.75, 0.5625, 0.6875, 0.5625, 0.0, 0.0, 0.0, 0.0, 0.0, 0.0, 0.0, 0.0, 0.625, 0.5625, 0.6875, 0.5625, 0.6875, 0.5625, 0.625, 0.5625, 0.0625, 0.0625, 0.0625, 0.125, 0.0625, 0.125, 0.0625, 0.0625, 0.0, 0.0, 0.0, 0.0, 0.0, 0.0, 0.0, 0.0, 0.375, 0.75, 0.375, 0.8125, 0.375, 0.8125, 0.375, 0.75, 0.1875, 0.8125, 0.1875, 0.875, 0.1875, 0.875, 0.1875, 0.8125, 0.125, 0.5625, 0.1875, 0.5625, 0.1875, 0.625, 0.125, 0.625, 0.125, 0.5, 0.1875, 0.5, 0.1875, 0.5625, 0.125, 0.5625, 0.1875, 0.5, 0.25, 0.5, 0.25, 0.5625, 0.1875, 0.5625, 0.125, 0.4375, 0.1875, 0.4375, 0.1875, 0.5, 0.125, 0.5, 0.125, 0.375, 0.1875, 0.375, 0.1875, 0.4375, 0.125, 0.4375, 0.1875, 0.375, 0.25, 0.375, 0.25, 0.4375, 0.1875, 0.4375, 0.125, 0.3125, 0.1875, 0.3125, 0.1875, 0.375, 0.125, 0.375, 0.125, 0.25, 0.1875, 0.25, 0.1875, 0.3125, 0.125, 0.3125, 0.1875, 0.25, 0.25, 0.25, 0.25, 0.3125, 0.1875, 0.3125, 0.125, 0.1875, 0.1875, 0.1875, 0.1875, 0.25, 0.125, 0.25, 0.125, 0.125, 0.1875, 0.125, 0.1875, 0.1875, 0.125, 0.1875, 0.1875, 0.125, 0.25, 0.125, 0.25, 0.1875, 0.1875, 0.1875, 0.125, 0.0625, 0.1875, 0.0625, 0.1875, 0.125, 0.125, 0.125, 0.3125, 0.625, 0.375, 0.625, 0.375, 0.625, 0.3125, 0.625, 0.0, 0.0, 0.0, 0.0, 0.0, 0.0, 0.0, 0.0, 0.9375, 0.4375, 0.9375, 0.375, 0.9375, 0.375, 0.9375, 0.4375, 0.375, 0.625, 0.375, 0.6875, 0.375, 0.6875, 0.375, 0.625, 0.375, 0.0625, 0.3125, 0.0625, 0.3125, 0.0625, 0.375, 0.0625, 0.0, 0.0, 0.0, 0.0, 0.0, 0.0, 0.0, 0.0, 0.9375, 0.5, 0.9375, 0.4375, 0.9375, 0.4375, 0.9375, 0.5, 0.25, 0.375, 0.25, 0.3125, 0.25, 0.3125, 0.25, 0.375, 0.0, 0.5625, 0.0625, 0.5625, 0.0625, 0.625, 0.0, 0.625, 0.0, 0.5, 0.0625, 0.5, 0.0625, 0.5625, 0.0, 0.5625, 0.0625, 0.5, 0.125, 0.5, 0.125, 0.5625, 0.0625, 0.5625, 0.0, 0.4375, 0.0625, 0.4375, 0.0625, 0.5, 0.0, 0.5, 0.3125, 0.0625, 0.25, 0.0625, 0.25, 0.0625, 0.3125, 0.0625, 0.0625, 0.375, 0.125, 0.375, 0.125, 0.4375, 0.0625, 0.4375, 0.0625, 0.125, 0.0625, 0.1875, 0.0625, 0.1875, 0.0625, 0.125, 0.375, 0.375, 0.375, 0.4375, 0.375, 0.4375, 0.375, 0.375, 0.0625, 0.25, 0.125, 0.25, 0.125, 0.3125, 0.0625, 0.3125, 0.3125, 0.25, 0.375, 0.25, 0.375, 0.25, 0.3125, 0.25, 0.0625, 0.1875, 0.0625, 0.25, 0.0625, 0.25, 0.0625, 0.1875, 0.0625, 0.125, 0.125, 0.125, 0.125, 0.1875, 0.0625, 0.1875, 0.0, 0.0, 0.0, 0.0, 0.0, 0.0, 0.0, 0.0, 0.0, 0.625, 0.0625, 0.625, 0.0625, 0.625, 0.0, 0.625, 0.9375, 0.5625, 0.9375, 0.5, 0.9375, 0.5, 0.9375, 0.5625, 0.75, 0.9375, 0.8125, 0.9375, 0.8125, 1.0, 0.75, 1.0, 0.75, 0.875, 0.8125, 0.875, 0.8125, 0.9375, 0.75, 0.9375, 0.8125, 0.875, 0.875, 0.875, 0.875, 0.9375, 0.8125, 0.9375, 0.9375, 0.625, 0.9375, 0.5625, 0.9375, 0.5625, 0.9375, 0.625, 0.375, 0.0, 0.375, 0.0625, 0.375, 0.0625, 0.375, 0.0, 0.0625, 0.25, 0.0625, 0.3125, 0.0625, 0.3125, 0.0625, 0.25, 0.5, 0.9375, 0.5625, 0.9375, 0.5625, 1.0, 0.5, 1.0, 0.5, 0.875, 0.5625, 0.875, 0.5625, 0.9375, 0.5, 0.9375, 0.1875, 0.625, 0.25, 0.625, 0.25, 0.625, 0.1875, 0.625, 0.375, 0.9375, 0.4375, 0.9375, 0.4375, 1.0, 0.375, 1.0, 0.375, 0.875, 0.4375, 0.875, 0.4375, 0.9375, 0.375, 0.9375, 0.4375, 0.875, 0.5, 0.875, 0.5, 0.9375, 0.4375, 0.9375, 0.25, 0.9375, 0.3125, 0.9375, 0.3125, 1.0, 0.25, 1.0, 0.25, 0.875, 0.3125, 0.875, 0.3125, 0.9375, 0.25, 0.9375, 0.3125, 0.875, 0.375, 0.875, 0.375, 0.9375, 0.3125, 0.9375, 0.0625, 0.3125, 0.0625, 0.375, 0.0625, 0.375, 0.0625, 0.3125, 0.5625, 0.0625, 0.5625, 0.0, 0.5625, 0.0, 0.5625, 0.0625, 0.1875, 0.875, 0.25, 0.875, 0.25, 0.9375, 0.1875, 0.9375, 0.5625, 0.125, 0.5625, 0.0625, 0.5625, 0.0625, 0.5625, 0.125, 0.9375, 0.6875, 0.9375, 0.625, 0.9375, 0.625, 0.9375, 0.6875, 0.0625, 0.4375, 0.0, 0.4375, 0.0, 0.4375, 0.0625, 0.4375, 0.875, 0.9375, 0.9375, 0.9375, 0.9375, 1.0, 0.875, 1.0, 0.875, 0.875, 0.9375, 0.875, 0.9375, 0.9375, 0.875, 0.9375, 0.9375, 0.75, 0.9375, 0.6875, 0.9375, 0.6875, 0.9375, 0.75, 0.9375, 0.9375, 1.0, 0.9375, 1.0, 1.0, 0.9375, 1.0, 0.0625, 0.9375, 0.125, 0.9375, 0.125, 1.0, 0.0625, 1.0, 0.5625, 0.9375, 0.625, 0.9375, 0.625, 1.0, 0.5625, 1.0, 0.6875, 0.9375, 0.75, 0.9375, 0.75, 1.0, 0.6875, 1.0, 0.0625, 0.6875, 0.125, 0.6875, 0.125, 0.75, 0.0625, 0.75, 0.0625, 0.8125, 0.125, 0.8125, 0.125, 0.875, 0.0625, 0.875, 0.1875, 0.6875, 0.25, 0.6875, 0.25, 0.75, 0.1875, 0.75, 0.3125, 0.3125, 0.375, 0.3125, 0.375, 0.375, 0.3125, 0.375, 0.3125, 0.6875, 0.375, 0.6875, 0.375, 0.75, 0.3125, 0.75, 0.4375, 0.3125, 0.5, 0.3125, 0.5, 0.375, 0.4375, 0.375, 0.5625, 0.0625, 0.625, 0.0625, 0.625, 0.125, 0.5625, 0.125, 0.5625, 0.1875, 0.625, 0.1875, 0.625, 0.25, 0.5625, 0.25, 0.5625, 0.3125, 0.625, 0.3125, 0.625, 0.375, 0.5625, 0.375, 0.5625, 0.5625, 0.625, 0.5625, 0.625, 0.625, 0.5625, 0.625, 0.5625, 0.6875, 0.625, 0.6875, 0.625, 0.75, 0.5625, 0.75, 0.5625, 0.8125, 0.625, 0.8125, 0.625, 0.875, 0.5625, 0.875, 0.6875, 0.0625, 0.75, 0.0625, 0.75, 0.125, 0.6875, 0.125, 0.6875, 0.1875, 0.75, 0.1875, 0.75, 0.25, 0.6875, 0.25, 0.6875, 0.3125, 0.75, 0.3125, 0.75, 0.375, 0.6875, 0.375, 0.6875, 0.5625, 0.75, 0.5625, 0.75, 0.625, 0.6875, 0.625, 0.6875, 0.6875, 0.75, 0.6875, 0.75, 0.75, 0.6875, 0.75, 0.6875, 0.8125, 0.75, 0.8125, 0.75, 0.875, 0.6875, 0.875, 0.9375, 0.0625, 1.0, 0.0625, 1.0, 0.125, 0.9375, 0.125, 0.9375, 0.1875, 1.0, 0.1875, 1.0, 0.25, 0.9375, 0.25, 0.9375, 0.3125, 1.0, 0.3125, 1.0, 0.375, 0.9375, 0.375, 0.9375, 0.4375, 1.0, 0.4375, 1.0, 0.5, 0.9375, 0.5, 0.9375, 0.5625, 1.0, 0.5625, 1.0, 0.625, 0.9375, 0.625, 0.9375, 0.6875, 1.0, 0.6875, 1.0, 0.75, 0.9375, 0.75, 0.9375, 0.8125, 1.0, 0.8125, 1.0, 0.875, 0.9375, 0.875, 0.9375, 0.75, 1.0, 0.75, 1.0, 0.8125, 0.9375, 0.8125, 0.9375, 0.625, 1.0, 0.625, 1.0, 0.6875, 0.9375, 0.6875, 0.9375, 0.5, 1.0, 0.5, 1.0, 0.5625, 0.9375, 0.5625, 0.9375, 0.375, 1.0, 0.375, 1.0, 0.4375, 0.9375, 0.4375, 0.9375, 0.25, 1.0, 0.25, 1.0, 0.3125, 0.9375, 0.3125, 0.9375, 0.125, 1.0, 0.125, 1.0, 0.1875, 0.9375, 0.1875, 0.9375, 0.0, 1.0, 0.0, 1.0, 0.0625, 0.9375, 0.0625, 0.625, 0.8125, 0.6875, 0.8125, 0.6875, 0.875, 0.625, 0.875, 0.625, 0.75, 0.6875, 0.75, 0.6875, 0.8125, 0.625, 0.8125, 0.6875, 0.75, 0.75, 0.75, 0.75, 0.8125, 0.6875, 0.8125, 0.625, 0.6875, 0.6875, 0.6875, 0.6875, 0.75, 0.625, 0.75, 0.625, 0.625, 0.6875, 0.625, 0.6875, 0.6875, 0.625, 0.6875, 0.6875, 0.625, 0.75, 0.625, 0.75, 0.6875, 0.6875, 0.6875, 0.625, 0.5625, 0.6875, 0.5625, 0.6875, 0.625, 0.625, 0.625, 0.625, 0.3125, 0.6875, 0.3125, 0.6875, 0.375, 0.625, 0.375, 0.625, 0.25, 0.6875, 0.25, 0.6875, 0.3125, 0.625, 0.3125, 0.6875, 0.25, 0.75, 0.25, 0.75, 0.3125, 0.6875, 0.3125, 0.625, 0.1875, 0.6875, 0.1875, 0.6875, 0.25, 0.625, 0.25, 0.625, 0.125, 0.6875, 0.125, 0.6875, 0.1875, 0.625, 0.1875, 0.6875, 0.125, 0.75, 0.125, 0.75, 0.1875, 0.6875, 0.1875, 0.625, 0.0625, 0.6875, 0.0625, 0.6875, 0.125, 0.625, 0.125, 0.625, 0.0, 0.6875, 0.0, 0.6875, 0.0625, 0.625, 0.0625, 0.6875, 0.0, 0.75, 0.0, 0.75, 0.0625, 0.6875, 0.0625, 0.5625, 0.75, 0.625, 0.75, 0.625, 0.8125, 0.5625, 0.8125, 0.5625, 0.625, 0.625, 0.625, 0.625, 0.6875, 0.5625, 0.6875, 0.5, 0.3125, 0.5625, 0.3125, 0.5625, 0.375, 0.5, 0.375, 0.5, 0.25, 0.5625, 0.25, 0.5625, 0.3125, 0.5, 0.3125, 0.5625, 0.25, 0.625, 0.25, 0.625, 0.3125, 0.5625, 0.3125, 0.5625, 0.125, 0.625, 0.125, 0.625, 0.1875, 0.5625, 0.1875, 0.5625, 0.0, 0.625, 0.0, 0.625, 0.0625, 0.5625, 0.0625, 0.375, 0.3125, 0.4375, 0.3125, 0.4375, 0.375, 0.375, 0.375, 0.375, 0.25, 0.4375, 0.25, 0.4375, 0.3125, 0.375, 0.3125, 0.4375, 0.25, 0.5, 0.25, 0.5, 0.3125, 0.4375, 0.3125, 0.25, 0.75, 0.3125, 0.75, 0.3125, 0.8125, 0.25, 0.8125, 0.3125, 0.75, 0.375, 0.75, 0.375, 0.8125, 0.3125, 0.8125, 0.25, 0.6875, 0.3125, 0.6875, 0.3125, 0.75, 0.25, 0.75, 0.25, 0.625, 0.3125, 0.625, 0.3125, 0.6875, 0.25, 0.6875, 0.3125, 0.625, 0.375, 0.625, 0.375, 0.6875, 0.3125, 0.6875, 0.25, 0.375, 0.3125, 0.375, 0.3125, 0.4375, 0.25, 0.4375, 0.3125, 0.375, 0.375, 0.375, 0.375, 0.4375, 0.3125, 0.4375, 0.25, 0.3125, 0.3125, 0.3125, 0.3125, 0.375, 0.25, 0.375, 0.25, 0.25, 0.3125, 0.25, 0.3125, 0.3125, 0.25, 0.3125, 0.3125, 0.25, 0.375, 0.25, 0.375, 0.3125, 0.3125, 0.3125, 0.25, 0.0, 0.3125, 0.0, 0.3125, 0.0625, 0.25, 0.0625, 0.3125, 0.0, 0.375, 0.0, 0.375, 0.0625, 0.3125, 0.0625, 0.125, 0.8125, 0.1875, 0.8125, 0.1875, 0.875, 0.125, 0.875, 0.125, 0.75, 0.1875, 0.75, 0.1875, 0.8125, 0.125, 0.8125, 0.1875, 0.75, 0.25, 0.75, 0.25, 0.8125, 0.1875, 0.8125, 0.125, 0.6875, 0.1875, 0.6875, 0.1875, 0.75, 0.125, 0.75, 0.125, 0.625, 0.1875, 0.625, 0.1875, 0.6875, 0.125, 0.6875, 0.1875, 0.625, 0.25, 0.625, 0.25, 0.6875, 0.1875, 0.6875, 0.125, 0.0, 0.1875, 0.0, 0.1875, 0.0625, 0.125, 0.0625, 0.1875, 0.0, 0.25, 0.0, 0.25, 0.0625, 0.1875, 0.0625, 0.0, 0.8125, 0.0625, 0.8125, 0.0625, 0.875, 0.0, 0.875, 0.0, 0.75, 0.0625, 0.75, 0.0625, 0.8125, 0.0, 0.8125, 0.0625, 0.75, 0.125, 0.75, 0.125, 0.8125, 0.0625, 0.8125, 0.0, 0.6875, 0.0625, 0.6875, 0.0625, 0.75, 0.0, 0.75, 0.0, 0.625, 0.0625, 0.625, 0.0625, 0.6875, 0.0, 0.6875, 0.0625, 0.625, 0.125, 0.625, 0.125, 0.6875, 0.0625, 0.6875, 0.0, 0.375, 0.0625, 0.375, 0.0625, 0.4375, 0.0, 0.4375, 0.0, 0.3125, 0.0625, 0.3125, 0.0625, 0.375, 0.0, 0.375, 0.0, 0.25, 0.0625, 0.25, 0.0625, 0.3125, 0.0, 0.3125, 0.0, 0.1875, 0.0625, 0.1875, 0.0625, 0.25, 0.0, 0.25, 0.0, 0.125, 0.0625, 0.125, 0.0625, 0.1875, 0.0, 0.1875, 0.0, 0.0625, 0.0625, 0.0625, 0.0625, 0.125, 0.0, 0.125, 0.0, 0.0, 0.0625, 0.0, 0.0625, 0.0625, 0.0, 0.0625, 0.0625, 0.0, 0.125, 0.0, 0.125, 0.0625, 0.0625, 0.0625, 0.625, 0.9375, 0.6875, 0.9375, 0.6875, 1.0, 0.625, 1.0, 0.625, 0.875, 0.6875, 0.875, 0.6875, 0.9375, 0.625, 0.9375, 0.6875, 0.875, 0.75, 0.875, 0.75, 0.9375, 0.6875, 0.9375, 0.5625, 0.875, 0.625, 0.875, 0.625, 0.9375, 0.5625, 0.9375, 0.125, 0.9375, 0.1875, 0.9375, 0.1875, 1.0, 0.125, 1.0, 0.125, 0.875, 0.1875, 0.875, 0.1875, 0.9375, 0.125, 0.9375, 0.0, 0.9375, 0.0625, 0.9375, 0.0625, 1.0, 0.0, 1.0, 0.0, 0.875, 0.0625, 0.875, 0.0625, 0.9375, 0.0, 0.9375, 0.0625, 0.875, 0.125, 0.875, 0.125, 0.9375, 0.0625, 0.9375, 0.9375, 0.875, 1.0, 0.875, 1.0, 0.9375, 0.9375, 0.9375, 0.25, 0.0625, 0.1875, 0.0625, 0.1875, 0.0625, 0.25, 0.0625, 0.75, 0.9375, 0.75, 1.0, 0.75, 1.0, 0.75, 0.9375, 0.0, 0.0, 0.0, 0.0, 0.0, 0.0, 0.0, 0.0, 0.75, 0.0625, 0.75, 0.125, 0.75, 0.125, 0.75, 0.0625, 0.0, 0.0, 0.0, 0.0, 0.0, 0.0, 0.0, 0.0, 0.6875, 0.375, 0.625, 0.375, 0.625, 0.375, 0.6875, 0.375, 0.75, 0.1875, 0.75, 0.25, 0.75, 0.25, 0.75, 0.1875, 0.0, 0.0, 0.0, 0.0, 0.0, 0.0, 0.0, 0.0, 0.5625, 0.5625, 0.625, 0.5625, 0.625, 0.5625, 0.5625, 0.5625, 0.75, 0.3125, 0.75, 0.375, 0.75, 0.375, 0.75, 0.3125, 0.0, 0.0, 0.0, 0.0, 0.0, 0.0, 0.0, 0.0, 0.75, 0.5625, 0.75, 0.625, 0.75, 0.625, 0.75, 0.5625, 0.9375, 1.0, 0.9375, 0.9375, 0.9375, 0.9375, 0.9375, 1.0, 0.75, 0.6875, 0.75, 0.75, 0.75, 0.75, 0.75, 0.6875, 0.9375, 0.9375, 0.9375, 0.875, 0.9375, 0.875, 0.9375, 0.9375, 0.0, 0.0, 0.0, 0.0, 0.0, 0.0, 0.0, 0.0, 0.75, 0.8125, 0.75, 0.875, 0.75, 0.875, 0.75, 0.8125, 0.0625, 0.625, 0.125, 0.625, 0.125, 0.625, 0.0625, 0.625, 0.3125, 0.4375, 0.25, 0.4375, 0.25, 0.4375, 0.3125, 0.4375, 0.0, 0.0, 0.0, 0.0, 0.0, 0.0, 0.0, 0.0, 0.9375, 0.875, 0.9375, 0.8125, 0.9375, 0.8125, 0.9375, 0.875, 0.375, 0.4375, 0.3125, 0.4375, 0.3125, 0.4375, 0.375, 0.4375, 0.9375, 0.8125, 0.9375, 0.75, 0.9375, 0.75, 0.9375, 0.8125, 0.5625, 0.25, 0.5625, 0.1875, 0.5625, 0.1875, 0.5625, 0.25, 0.25, 0.3125, 0.25, 0.25, 0.25, 0.25, 0.25, 0.3125, 0.5625, 0.1875, 0.5625, 0.125, 0.5625, 0.125, 0.5625, 0.1875, 0.25, 0.4375, 0.25, 0.375, 0.25, 0.375, 0.25, 0.4375, 0.0625, 0.375, 0.0625, 0.4375, 0.0625, 0.4375, 0.0625, 0.375])
me_plane.materials.append(mat_material)
me_plane.use_remesh_fix_poles = True
me_plane.use_remesh_preserve_attributes = False
me_plane.use_mirror_vertex_groups = False
me_plane.update()

# ---- objects
ob_ground = bpy.data.objects.new('Ground', me_plane)

# ---- transforms, parenting, visibility, modifiers, constraints
ob_ground.location = (0.0, 0.0, 0.0)
ob_ground.lineart.crease_threshold = 0.0

# ---- collection membership
col_collection.objects.link(ob_ground)

# ---- scene / render settings (as saved in the file)
scene.frame_start = 1; scene.frame_end = 250; scene.frame_set(1)
scene.render.engine = 'BLENDER_EEVEE_NEXT'
scene.cycles.use_denoising = False
scene.cycles.samples = 128
scene.cycles.sampling_pattern = 'TABULATED_SOBOL'
scene.cycles.use_adaptive_sampling = False
scene.cycles.use_light_tree = False
scene.view_settings.view_transform = 'Filmic'
bpy.context.view_layer.update()

# ---- added for rendering (the .blend has no active camera and no usable light): camera, sun
cam_auto = bpy.data.cameras.new('AutoCamera')
cam_auto.lens = 50.0
cam_auto.sensor_width = 36.0
cam_auto.clip_end = 1000.0
ob_auto_camera = bpy.data.objects.new('AutoCamera', cam_auto)
scene.collection.objects.link(ob_auto_camera)
ob_auto_camera.location = (21.1155, -25.3386, 18.3794)
ob_auto_camera.rotation_euler = (1.09748, -7.21219e-08, 0.694738)
scene.camera = ob_auto_camera
light_auto_sun = bpy.data.lights.new('AutoSun', 'SUN')
light_auto_sun.energy = 3.0
light_auto_sun.angle = 0.0523599
ob_auto_sun = bpy.data.objects.new('AutoSun', light_auto_sun)
scene.collection.objects.link(ob_auto_sun)
ob_auto_sun.rotation_euler = (0.872665, 0.174533, 0.523599)
bpy.context.view_layer.update()
